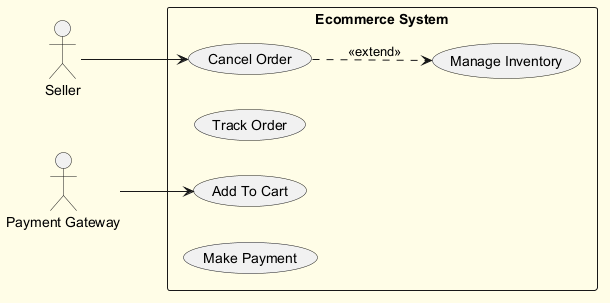

The diagram above was rendered by PlantUML. Its source (embedded in the PNG):
@startuml
skinparam backgroundColor #FFFDE7
skinparam classBackgroundColor #FFF9C4
skinparam classBorderColor #F57F17
left to right direction
actor "Seller" as Seller
actor "Payment Gateway" as PaymentGateway
rectangle "Ecommerce System" {
  usecase "Cancel Order" as UC_CancelOrder
  usecase "Track Order" as UC_TrackOrder
  usecase "Add To Cart" as UC_AddToCart
  usecase "Make Payment" as UC_MakePayment
  usecase "Manage Inventory" as UC_ManageInventory
}
Seller --> UC_CancelOrder
PaymentGateway --> UC_AddToCart
UC_CancelOrder ..> UC_ManageInventory : <<extend>>
@enduml